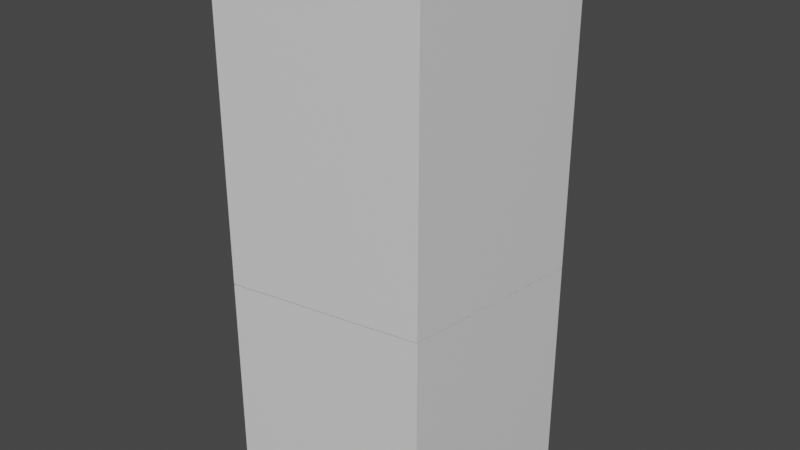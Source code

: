 # Source: rectangular.blend  (saved by Blender 2.91.10; exported with 4.5.12 LTS)
import bpy
from mathutils import Matrix  # noqa: F401  (used for matrix-valued properties, if any)

bpy.ops.wm.read_factory_settings(use_empty=True)
scene = bpy.context.scene
scene.name = 'Scene'

# ---- collections
col_collection = bpy.data.collections.new('Collection'); scene.collection.children.link(col_collection)

# ---- materials (node trees are filled in below, after node groups)
mat_material = bpy.data.materials.new('Material')
mat_material.alpha_threshold = 0.0
mat_material.use_transparent_shadow = False
mat_material.line_color = (0.0, 0.0, 0.0, 1.0)

# ---- material node trees
mat_material.use_nodes = True; mat_material.node_tree.nodes.clear()
_N = mat_material.node_tree.nodes; _L = mat_material.node_tree.links
n0 = _N.new('ShaderNodeOutputMaterial'); n0.name = 'Material Output'; n0.location = (300, 300)
n1 = _N.new('ShaderNodeBsdfPrincipled'); n1.name = 'Principled BSDF'; n1.location = (10, 300)
n1.distribution = 'GGX'
n1.subsurface_method = 'BURLEY'
n1.inputs[2].default_value = 0.4
n1.inputs[3].default_value = 1.45
n1.inputs[27].default_value = (0.0, 0.0, 0.0, 1.0)
n1.inputs[28].default_value = 1.0
_L.new(n1.outputs[0], n0.inputs[0])
n0.is_active_output = True

# ---- world
world_world = bpy.data.worlds.new('World'); scene.world = world_world
world_world.use_nodes = True; world_world.node_tree.nodes.clear()
_N = world_world.node_tree.nodes; _L = world_world.node_tree.links
n0 = _N.new('ShaderNodeOutputWorld'); n0.name = 'World Output'; n0.location = (300, 300)
n1 = _N.new('ShaderNodeBackground'); n1.name = 'Background'; n1.location = (10, 300)
n1.inputs[0].default_value = (0.05088, 0.05088, 0.05088, 1.0)
_L.new(n1.outputs[0], n0.inputs[0])
n0.is_active_output = True
world_world.color = (0.05088, 0.05088, 0.05088)
world_world.use_sun_shadow = False
world_world.sun_shadow_jitter_overblur = 0.0

# ---- meshes
me_cube_cell_002 = bpy.data.meshes.new('Cube_cell.002')
me_cube_cell_002.from_pydata([(0.2, 0.2, -0.1999), (0.2, -0.2, -0.1999), (-0.2, 0.2, -0.1999), (-0.2, -0.2, -0.1999), (0.2, -0.2, 0.2465), (-0.2, -0.2, 0.199), (-0.2, 0.2, 0.1531), (0.2, 0.2, 0.2008), (0.2, -0.2, 0.2465), (-0.2, -0.2, 0.199), (-0.2, 0.2, 0.1531), (0.2, 0.2, 0.2008)], [], [(2, 0, 1, 3), (9, 3, 1, 8), (2, 3, 9, 10), (8, 1, 0, 11), (0, 2, 10, 11), (4, 7, 6, 5)])
_k = set([(4, 5), (4, 7), (5, 6), (6, 7), (8, 9), (8, 11), (9, 10), (10, 11)])
me_cube_cell_002.attributes.new('sharp_edge', 'BOOLEAN', 'EDGE').data.foreach_set('value', [ (min(e.vertices), max(e.vertices)) in _k for e in me_cube_cell_002.edges])
_uv = me_cube_cell_002.uv_layers.new(name='UVMap')
_uv.uv.foreach_set('vector', [0.125, 0.5, 0.375, 0.5, 0.375, 0.75, 0.125, 0.75, 0.4747, 1.0, 0.375, 1.0, 0.375, 0.75, 0.4866, 0.75, 0.375, 0.25, 0.375, 0.0, 0.4747, 0.0, 0.4632, 0.25, 0.4866, 0.75, 0.375, 0.75, 0.375, 0.5, 0.4752, 0.5, 0.375, 0.5, 0.375, 0.25, 0.4632, 0.25, 0.4752, 0.5, 0.8996, 0.1003, 1.0, 0.8993, 0.1988, 0.09923, 0.1008, 0.1005])
me_cube_cell_002.materials.append(mat_material)
me_cube_cell_002.use_remesh_fix_poles = True
me_cube_cell_002.use_remesh_preserve_attributes = False
me_cube_cell_002.use_mirror_vertex_groups = False
me_cube_cell_002.update()
me_cube_cell_003 = bpy.data.meshes.new('Cube_cell.003')
me_cube_cell_003.from_pydata([(0.2, 0.2, 0.2992), (0.2, -0.2, 0.2992), (-0.2, 0.2, 0.2992), (-0.2, -0.2, 0.2992), (0.1998, -0.2, -0.2528), (-0.2, -0.2, -0.2999), (-0.2, 0.1998, -0.346), (0.2, 0.2, -0.2984), (-0.2, -0.2, -0.2999), (0.1998, -0.2, -0.2528), (-0.2, 0.1998, -0.346), (0.2, 0.2, -0.2984)], [], [(0, 2, 3, 1), (9, 1, 3, 8), (8, 3, 2, 10), (11, 0, 1, 9), (10, 2, 0, 11), (4, 5, 6), (4, 6, 7)])
_k = set([(4, 5), (4, 7), (5, 6), (6, 7), (8, 9), (8, 10), (9, 11), (10, 11)])
me_cube_cell_003.attributes.new('sharp_edge', 'BOOLEAN', 'EDGE').data.foreach_set('value', [ (min(e.vertices), max(e.vertices)) in _k for e in me_cube_cell_003.edges])
_uv = me_cube_cell_003.uv_layers.new(name='UVMap')
_uv.uv.foreach_set('vector', [0.625, 0.5, 0.875, 0.5, 0.875, 0.75, 0.625, 0.75, 0.487, 0.75, 0.625, 0.75, 0.625, 1.0, 0.4752, 1.0, 0.4752, 0.0, 0.625, 0.0, 0.625, 0.25, 0.4637, 0.2499, 0.4756, 0.5, 0.625, 0.5, 0.625, 0.75, 0.487, 0.75, 0.4637, 0.25, 0.625, 0.25, 0.625, 0.5, 0.4756, 0.5, 0.8994, 0.0, 0.8993, 0.7995, 0.0995, 0.0, 1.0, 0.1006, 0.9996, 0.9005, 0.1997, 0.09963])
me_cube_cell_003.materials.append(mat_material)
me_cube_cell_003.use_remesh_fix_poles = True
me_cube_cell_003.use_remesh_preserve_attributes = False
me_cube_cell_003.use_mirror_vertex_groups = False
me_cube_cell_003.update()

# ---- objects
ob_cube_cell = bpy.data.objects.new('Cube_cell', me_cube_cell_002)
ob_cube_cell_001 = bpy.data.objects.new('Cube_cell.001', me_cube_cell_003)

# ---- transforms, parenting, visibility, modifiers, constraints
ob_cube_cell.location = (0.0, 0.0, -0.3001)
ob_cube_cell.lineart.crease_threshold = 0.0
ob_cube_cell_001.location = (-2.22e-05, -2.193e-05, 0.2008)
ob_cube_cell_001.lineart.crease_threshold = 0.0

# ---- collection membership
col_collection.objects.link(ob_cube_cell)
col_collection.objects.link(ob_cube_cell_001)

# ---- scene / render settings (as saved in the file)
scene.frame_start = 1; scene.frame_end = 250; scene.frame_set(1)
scene.render.engine = 'BLENDER_EEVEE_NEXT'
scene.cycles.use_denoising = False
scene.cycles.samples = 128
scene.cycles.sampling_pattern = 'TABULATED_SOBOL'
scene.cycles.use_adaptive_sampling = False
scene.cycles.use_light_tree = False
scene.view_settings.view_transform = 'Filmic'
bpy.context.view_layer.update()

# ---- added for rendering (the .blend has no active camera and no usable light): camera, sun
cam_auto = bpy.data.cameras.new('AutoCamera')
cam_auto.lens = 50.0
cam_auto.sensor_width = 36.0
cam_auto.clip_end = 1000.0
ob_auto_camera = bpy.data.objects.new('AutoCamera', cam_auto)
scene.collection.objects.link(ob_auto_camera)
ob_auto_camera.location = (1.063, -1.2756, 0.850402)
ob_auto_camera.rotation_euler = (1.09748, -7.21219e-08, 0.694738)
scene.camera = ob_auto_camera
light_auto_sun = bpy.data.lights.new('AutoSun', 'SUN')
light_auto_sun.energy = 3.0
light_auto_sun.angle = 0.0523599
ob_auto_sun = bpy.data.objects.new('AutoSun', light_auto_sun)
scene.collection.objects.link(ob_auto_sun)
ob_auto_sun.rotation_euler = (0.872665, 0.174533, 0.523599)
bpy.context.view_layer.update()
